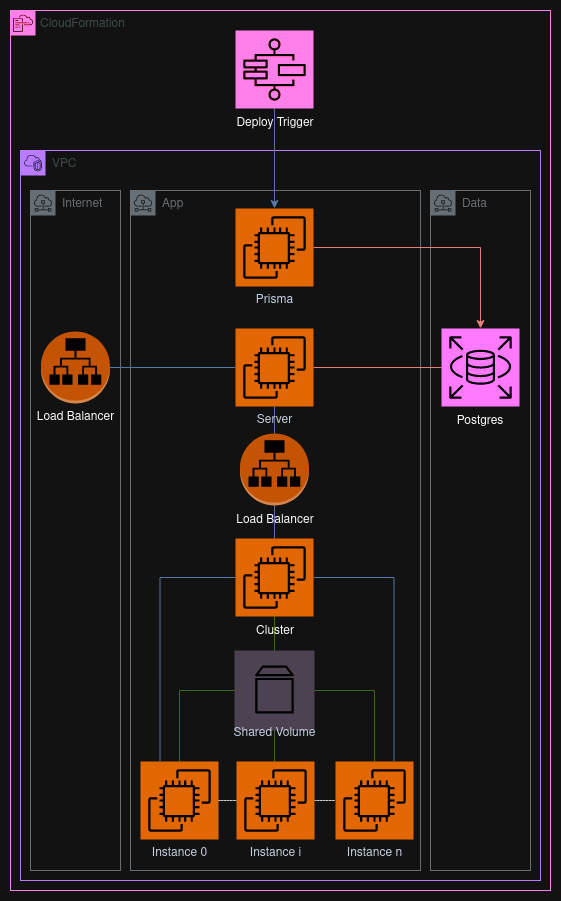

The diagram above was exported from draw.io. Its source (the exported page's mxGraphModel, read from the mxfile embedded in the PNG):
<mxGraphModel dx="683" dy="391" grid="1" gridSize="10" guides="1" tooltips="1" connect="1" arrows="1" fold="1" page="1" pageScale="1" pageWidth="850" pageHeight="1100" math="0" shadow="0">
  <root>
    <mxCell id="0" />
    <mxCell id="1" parent="0" />
    <mxCell id="kAvhp0L34wotTl0TghtW-110" value="" style="rounded=0;whiteSpace=wrap;html=1;fillColor=none;container=0;strokeColor=#E7157B;" parent="1" vertex="1">
      <mxGeometry x="155" y="110" width="540" height="880" as="geometry" />
    </mxCell>
    <mxCell id="kAvhp0L34wotTl0TghtW-3" value="Data" style="sketch=0;outlineConnect=0;gradientColor=none;html=1;whiteSpace=wrap;fontSize=12;fontStyle=0;shape=mxgraph.aws4.group;grIcon=mxgraph.aws4.group_subnet;strokeColor=#879196;fillColor=none;verticalAlign=top;align=left;spacingLeft=30;fontColor=#879196;dashed=0;" parent="1" vertex="1">
      <mxGeometry x="575" y="290" width="100" height="680" as="geometry" />
    </mxCell>
    <mxCell id="kAvhp0L34wotTl0TghtW-2" value="App" style="sketch=0;outlineConnect=0;gradientColor=none;html=1;whiteSpace=wrap;fontSize=12;fontStyle=0;shape=mxgraph.aws4.group;grIcon=mxgraph.aws4.group_subnet;strokeColor=#879196;fillColor=none;verticalAlign=top;align=left;spacingLeft=30;fontColor=#879196;dashed=0;movable=1;resizable=1;rotatable=1;deletable=1;editable=1;locked=0;connectable=1;" parent="1" vertex="1">
      <mxGeometry x="275" y="290" width="290" height="680" as="geometry" />
    </mxCell>
    <mxCell id="kAvhp0L34wotTl0TghtW-1" value="VPC" style="points=[[0,0],[0.25,0],[0.5,0],[0.75,0],[1,0],[1,0.25],[1,0.5],[1,0.75],[1,1],[0.75,1],[0.5,1],[0.25,1],[0,1],[0,0.75],[0,0.5],[0,0.25]];outlineConnect=0;gradientColor=none;html=1;whiteSpace=wrap;fontSize=12;fontStyle=0;container=1;pointerEvents=0;collapsible=0;recursiveResize=0;shape=mxgraph.aws4.group;grIcon=mxgraph.aws4.group_vpc2;strokeColor=#8C4FFF;fillColor=none;verticalAlign=top;align=left;spacingLeft=30;fontColor=#AAB7B8;dashed=0;movable=1;resizable=1;rotatable=1;deletable=1;editable=1;locked=0;connectable=1;" parent="1" vertex="1">
      <mxGeometry x="165" y="250" width="520" height="730" as="geometry" />
    </mxCell>
    <mxCell id="kAvhp0L34wotTl0TghtW-7" value="Internet" style="sketch=0;outlineConnect=0;gradientColor=none;html=1;whiteSpace=wrap;fontSize=12;fontStyle=0;shape=mxgraph.aws4.group;grIcon=mxgraph.aws4.group_subnet;strokeColor=#879196;fillColor=none;verticalAlign=top;align=left;spacingLeft=30;fontColor=#879196;dashed=0;" parent="1" vertex="1">
      <mxGeometry x="175" y="290" width="90" height="680" as="geometry" />
    </mxCell>
    <mxCell id="kAvhp0L34wotTl0TghtW-71" style="edgeStyle=orthogonalEdgeStyle;rounded=0;orthogonalLoop=1;jettySize=auto;html=1;exitX=0.5;exitY=0;exitDx=0;exitDy=0;exitPerimeter=0;entryX=0;entryY=0.5;entryDx=0;entryDy=0;fillColor=#d5e8d4;strokeColor=#82b366;startArrow=none;startFill=0;endArrow=none;endFill=0;" parent="1" source="kAvhp0L34wotTl0TghtW-29" target="kAvhp0L34wotTl0TghtW-31" edge="1">
      <mxGeometry relative="1" as="geometry" />
    </mxCell>
    <mxCell id="kAvhp0L34wotTl0TghtW-115" style="edgeStyle=orthogonalEdgeStyle;rounded=0;orthogonalLoop=1;jettySize=auto;html=1;exitX=1;exitY=0.5;exitDx=0;exitDy=0;exitPerimeter=0;endArrow=none;endFill=0;dashed=1;dashPattern=1 2;" parent="1" source="kAvhp0L34wotTl0TghtW-29" target="kAvhp0L34wotTl0TghtW-102" edge="1">
      <mxGeometry relative="1" as="geometry" />
    </mxCell>
    <mxCell id="kAvhp0L34wotTl0TghtW-29" value="Instance 0" style="sketch=0;points=[[0,0,0],[0.25,0,0],[0.5,0,0],[0.75,0,0],[1,0,0],[0,1,0],[0.25,1,0],[0.5,1,0],[0.75,1,0],[1,1,0],[0,0.25,0],[0,0.5,0],[0,0.75,0],[1,0.25,0],[1,0.5,0],[1,0.75,0]];outlineConnect=0;fontColor=#232F3E;fillColor=#ED7100;strokeColor=#ffffff;dashed=0;verticalLabelPosition=bottom;verticalAlign=top;align=center;html=1;fontSize=12;fontStyle=0;aspect=fixed;shape=mxgraph.aws4.resourceIcon;resIcon=mxgraph.aws4.ec2;" parent="1" vertex="1">
      <mxGeometry x="285" y="861" width="78" height="78" as="geometry" />
    </mxCell>
    <mxCell id="kAvhp0L34wotTl0TghtW-41" value="" style="group" parent="1" vertex="1" connectable="0">
      <mxGeometry x="379" y="750" width="80" height="80" as="geometry" />
    </mxCell>
    <mxCell id="kAvhp0L34wotTl0TghtW-103" value="" style="group" parent="kAvhp0L34wotTl0TghtW-41" vertex="1" connectable="0">
      <mxGeometry width="80" height="80" as="geometry" />
    </mxCell>
    <mxCell id="kAvhp0L34wotTl0TghtW-31" value="" style="whiteSpace=wrap;html=1;aspect=fixed;fillColor=#BFB5C4;strokeColor=none;" parent="kAvhp0L34wotTl0TghtW-103" vertex="1">
      <mxGeometry width="80" height="80" as="geometry" />
    </mxCell>
    <mxCell id="kAvhp0L34wotTl0TghtW-32" value="Shared Volume" style="sketch=0;outlineConnect=0;fontColor=#232F3E;gradientColor=none;strokeColor=#FFFFFF;fillColor=none;dashed=0;verticalLabelPosition=bottom;verticalAlign=top;align=center;html=1;fontSize=12;fontStyle=0;aspect=fixed;shape=mxgraph.aws4.resourceIcon;resIcon=mxgraph.aws4.volume;" parent="kAvhp0L34wotTl0TghtW-103" vertex="1">
      <mxGeometry x="10" y="9" width="60" height="60" as="geometry" />
    </mxCell>
    <mxCell id="kAvhp0L34wotTl0TghtW-65" style="edgeStyle=orthogonalEdgeStyle;rounded=0;orthogonalLoop=1;jettySize=auto;html=1;exitX=0.5;exitY=1;exitDx=0;exitDy=0;exitPerimeter=0;fillColor=#dae8fc;strokeColor=#6c8ebf;startArrow=none;startFill=0;endArrow=none;endFill=0;" parent="1" source="kAvhp0L34wotTl0TghtW-46" target="kAvhp0L34wotTl0TghtW-47" edge="1">
      <mxGeometry relative="1" as="geometry" />
    </mxCell>
    <mxCell id="kAvhp0L34wotTl0TghtW-72" style="edgeStyle=orthogonalEdgeStyle;rounded=0;orthogonalLoop=1;jettySize=auto;html=1;exitX=0.5;exitY=0;exitDx=0;exitDy=0;exitPerimeter=0;entryX=1;entryY=0.5;entryDx=0;entryDy=0;fillColor=#d5e8d4;strokeColor=#82b366;startArrow=none;startFill=0;endArrow=none;endFill=0;" parent="1" source="kAvhp0L34wotTl0TghtW-51" target="kAvhp0L34wotTl0TghtW-31" edge="1">
      <mxGeometry relative="1" as="geometry" />
    </mxCell>
    <mxCell id="kAvhp0L34wotTl0TghtW-51" value="Instance n" style="sketch=0;points=[[0,0,0],[0.25,0,0],[0.5,0,0],[0.75,0,0],[1,0,0],[0,1,0],[0.25,1,0],[0.5,1,0],[0.75,1,0],[1,1,0],[0,0.25,0],[0,0.5,0],[0,0.75,0],[1,0.25,0],[1,0.5,0],[1,0.75,0]];outlineConnect=0;fontColor=#232F3E;fillColor=#ED7100;strokeColor=#ffffff;dashed=0;verticalLabelPosition=bottom;verticalAlign=top;align=center;html=1;fontSize=12;fontStyle=0;aspect=fixed;shape=mxgraph.aws4.resourceIcon;resIcon=mxgraph.aws4.ec2;" parent="1" vertex="1">
      <mxGeometry x="480" y="861" width="78" height="78" as="geometry" />
    </mxCell>
    <mxCell id="kAvhp0L34wotTl0TghtW-59" style="edgeStyle=orthogonalEdgeStyle;rounded=0;orthogonalLoop=1;jettySize=auto;html=1;exitX=0.5;exitY=0;exitDx=0;exitDy=0;fillColor=#d5e8d4;strokeColor=#82b366;startArrow=none;startFill=0;endArrow=none;endFill=0;" parent="1" source="kAvhp0L34wotTl0TghtW-31" target="kAvhp0L34wotTl0TghtW-47" edge="1">
      <mxGeometry relative="1" as="geometry" />
    </mxCell>
    <mxCell id="kAvhp0L34wotTl0TghtW-64" style="edgeStyle=orthogonalEdgeStyle;rounded=0;orthogonalLoop=1;jettySize=auto;html=1;exitX=0.5;exitY=1;exitDx=0;exitDy=0;exitPerimeter=0;entryX=0.5;entryY=0;entryDx=0;entryDy=0;entryPerimeter=0;fillColor=#dae8fc;strokeColor=#6c8ebf;startArrow=none;startFill=0;endArrow=none;endFill=0;" parent="1" source="kAvhp0L34wotTl0TghtW-44" target="kAvhp0L34wotTl0TghtW-46" edge="1">
      <mxGeometry relative="1" as="geometry" />
    </mxCell>
    <mxCell id="kAvhp0L34wotTl0TghtW-66" style="edgeStyle=orthogonalEdgeStyle;rounded=0;orthogonalLoop=1;jettySize=auto;html=1;exitX=0;exitY=0.5;exitDx=0;exitDy=0;exitPerimeter=0;entryX=0.25;entryY=0;entryDx=0;entryDy=0;entryPerimeter=0;fillColor=#dae8fc;strokeColor=#6c8ebf;endArrow=none;endFill=0;" parent="1" source="kAvhp0L34wotTl0TghtW-47" target="kAvhp0L34wotTl0TghtW-29" edge="1">
      <mxGeometry relative="1" as="geometry" />
    </mxCell>
    <mxCell id="kAvhp0L34wotTl0TghtW-67" style="edgeStyle=orthogonalEdgeStyle;rounded=0;orthogonalLoop=1;jettySize=auto;html=1;exitX=1;exitY=0.5;exitDx=0;exitDy=0;exitPerimeter=0;entryX=0.75;entryY=0;entryDx=0;entryDy=0;entryPerimeter=0;fillColor=#dae8fc;strokeColor=#6c8ebf;startArrow=none;startFill=0;endArrow=none;endFill=0;" parent="1" source="kAvhp0L34wotTl0TghtW-47" target="kAvhp0L34wotTl0TghtW-51" edge="1">
      <mxGeometry relative="1" as="geometry" />
    </mxCell>
    <mxCell id="kAvhp0L34wotTl0TghtW-82" value="" style="group" parent="1" vertex="1" connectable="0">
      <mxGeometry x="380" y="130" width="80" height="108" as="geometry" />
    </mxCell>
    <mxCell id="kAvhp0L34wotTl0TghtW-10" value="" style="sketch=0;points=[[0,0,0],[0.25,0,0],[0.5,0,0],[0.75,0,0],[1,0,0],[0,1,0],[0.25,1,0],[0.5,1,0],[0.75,1,0],[1,1,0],[0,0.25,0],[0,0.5,0],[0,0.75,0],[1,0.25,0],[1,0.5,0],[1,0.75,0]];outlineConnect=0;fontColor=#232F3E;fillColor=#E7157B;strokeColor=#ffffff;dashed=0;verticalLabelPosition=bottom;verticalAlign=top;align=center;html=1;fontSize=12;fontStyle=0;aspect=fixed;shape=mxgraph.aws4.resourceIcon;resIcon=mxgraph.aws4.step_functions;" parent="kAvhp0L34wotTl0TghtW-82" vertex="1">
      <mxGeometry width="78" height="78" as="geometry" />
    </mxCell>
    <mxCell id="kAvhp0L34wotTl0TghtW-75" value="Deploy Trigger" style="text;html=1;align=center;verticalAlign=middle;whiteSpace=wrap;rounded=0;" parent="kAvhp0L34wotTl0TghtW-82" vertex="1">
      <mxGeometry y="78" width="80" height="30" as="geometry" />
    </mxCell>
    <mxCell id="kAvhp0L34wotTl0TghtW-83" value="" style="group" parent="1" vertex="1" connectable="0">
      <mxGeometry x="379" y="308" width="80" height="108" as="geometry" />
    </mxCell>
    <mxCell id="kAvhp0L34wotTl0TghtW-11" value="Prisma" style="sketch=0;points=[[0,0,0],[0.25,0,0],[0.5,0,0],[0.75,0,0],[1,0,0],[0,1,0],[0.25,1,0],[0.5,1,0],[0.75,1,0],[1,1,0],[0,0.25,0],[0,0.5,0],[0,0.75,0],[1,0.25,0],[1,0.5,0],[1,0.75,0]];outlineConnect=0;fontColor=#232F3E;fillColor=#ED7100;strokeColor=#ffffff;dashed=0;verticalLabelPosition=bottom;verticalAlign=top;align=center;html=1;fontSize=12;fontStyle=0;aspect=fixed;shape=mxgraph.aws4.resourceIcon;resIcon=mxgraph.aws4.ec2;" parent="kAvhp0L34wotTl0TghtW-83" vertex="1">
      <mxGeometry x="1" width="78" height="78" as="geometry" />
    </mxCell>
    <mxCell id="kAvhp0L34wotTl0TghtW-84" value="" style="group" parent="1" vertex="1" connectable="0">
      <mxGeometry x="180" y="431" width="80" height="105" as="geometry" />
    </mxCell>
    <mxCell id="kAvhp0L34wotTl0TghtW-8" value="Load Balancer" style="outlineConnect=0;dashed=0;verticalLabelPosition=bottom;verticalAlign=top;align=center;html=1;shape=mxgraph.aws3.application_load_balancer;fillColor=#F58534;gradientColor=none;" parent="kAvhp0L34wotTl0TghtW-84" vertex="1">
      <mxGeometry x="5.5" width="69" height="72" as="geometry" />
    </mxCell>
    <mxCell id="kAvhp0L34wotTl0TghtW-87" value="" style="group" parent="1" vertex="1" connectable="0">
      <mxGeometry x="380" y="428" width="80" height="108" as="geometry" />
    </mxCell>
    <mxCell id="kAvhp0L34wotTl0TghtW-44" value="Server" style="sketch=0;points=[[0,0,0],[0.25,0,0],[0.5,0,0],[0.75,0,0],[1,0,0],[0,1,0],[0.25,1,0],[0.5,1,0],[0.75,1,0],[1,1,0],[0,0.25,0],[0,0.5,0],[0,0.75,0],[1,0.25,0],[1,0.5,0],[1,0.75,0]];outlineConnect=0;fontColor=#232F3E;fillColor=#ED7100;strokeColor=#ffffff;dashed=0;verticalLabelPosition=bottom;verticalAlign=top;align=center;html=1;fontSize=12;fontStyle=0;aspect=fixed;shape=mxgraph.aws4.resourceIcon;resIcon=mxgraph.aws4.ec2;" parent="kAvhp0L34wotTl0TghtW-87" vertex="1">
      <mxGeometry width="78" height="78" as="geometry" />
    </mxCell>
    <mxCell id="kAvhp0L34wotTl0TghtW-95" value="" style="group" parent="1" vertex="1" connectable="0">
      <mxGeometry x="380" y="533" width="80" height="102" as="geometry" />
    </mxCell>
    <mxCell id="kAvhp0L34wotTl0TghtW-46" value="" style="outlineConnect=0;dashed=0;verticalLabelPosition=bottom;verticalAlign=top;align=center;html=1;shape=mxgraph.aws3.application_load_balancer;fillColor=#F58534;gradientColor=none;" parent="kAvhp0L34wotTl0TghtW-95" vertex="1">
      <mxGeometry x="4.5" width="69" height="72" as="geometry" />
    </mxCell>
    <mxCell id="kAvhp0L34wotTl0TghtW-93" value="Load Balancer" style="text;html=1;align=center;verticalAlign=middle;whiteSpace=wrap;rounded=0;" parent="kAvhp0L34wotTl0TghtW-95" vertex="1">
      <mxGeometry y="72" width="80" height="30" as="geometry" />
    </mxCell>
    <mxCell id="kAvhp0L34wotTl0TghtW-98" value="" style="group" parent="1" vertex="1" connectable="0">
      <mxGeometry x="380" y="638" width="80" height="108" as="geometry" />
    </mxCell>
    <mxCell id="kAvhp0L34wotTl0TghtW-47" value="" style="sketch=0;points=[[0,0,0],[0.25,0,0],[0.5,0,0],[0.75,0,0],[1,0,0],[0,1,0],[0.25,1,0],[0.5,1,0],[0.75,1,0],[1,1,0],[0,0.25,0],[0,0.5,0],[0,0.75,0],[1,0.25,0],[1,0.5,0],[1,0.75,0]];outlineConnect=0;fontColor=#232F3E;fillColor=#ED7100;strokeColor=#ffffff;dashed=0;verticalLabelPosition=bottom;verticalAlign=top;align=center;html=1;fontSize=12;fontStyle=0;aspect=fixed;shape=mxgraph.aws4.resourceIcon;resIcon=mxgraph.aws4.ec2;" parent="kAvhp0L34wotTl0TghtW-98" vertex="1">
      <mxGeometry width="78" height="78" as="geometry" />
    </mxCell>
    <mxCell id="kAvhp0L34wotTl0TghtW-97" value="Cluster" style="text;html=1;align=center;verticalAlign=middle;whiteSpace=wrap;rounded=0;" parent="kAvhp0L34wotTl0TghtW-98" vertex="1">
      <mxGeometry y="78" width="80" height="30" as="geometry" />
    </mxCell>
    <mxCell id="kAvhp0L34wotTl0TghtW-81" value="" style="group" parent="1" vertex="1" connectable="0">
      <mxGeometry x="585" y="428" width="80" height="108" as="geometry" />
    </mxCell>
    <mxCell id="kAvhp0L34wotTl0TghtW-42" value="" style="sketch=0;points=[[0,0,0],[0.25,0,0],[0.5,0,0],[0.75,0,0],[1,0,0],[0,1,0],[0.25,1,0],[0.5,1,0],[0.75,1,0],[1,1,0],[0,0.25,0],[0,0.5,0],[0,0.75,0],[1,0.25,0],[1,0.5,0],[1,0.75,0]];outlineConnect=0;fontColor=#232F3E;fillColor=#C925D1;strokeColor=#ffffff;dashed=0;verticalLabelPosition=bottom;verticalAlign=top;align=center;html=1;fontSize=12;fontStyle=0;aspect=fixed;shape=mxgraph.aws4.resourceIcon;resIcon=mxgraph.aws4.rds;" parent="kAvhp0L34wotTl0TghtW-81" vertex="1">
      <mxGeometry x="1" width="78" height="78" as="geometry" />
    </mxCell>
    <mxCell id="kAvhp0L34wotTl0TghtW-78" value="Postgres" style="text;html=1;align=center;verticalAlign=middle;whiteSpace=wrap;rounded=0;" parent="kAvhp0L34wotTl0TghtW-81" vertex="1">
      <mxGeometry y="78" width="80" height="30" as="geometry" />
    </mxCell>
    <mxCell id="kAvhp0L34wotTl0TghtW-99" style="edgeStyle=orthogonalEdgeStyle;rounded=0;orthogonalLoop=1;jettySize=auto;html=1;exitX=1;exitY=0.5;exitDx=0;exitDy=0;exitPerimeter=0;entryX=0;entryY=0.5;entryDx=0;entryDy=0;entryPerimeter=0;fillColor=#dae8fc;strokeColor=#6c8ebf;endArrow=none;endFill=0;" parent="1" source="kAvhp0L34wotTl0TghtW-8" target="kAvhp0L34wotTl0TghtW-44" edge="1">
      <mxGeometry relative="1" as="geometry" />
    </mxCell>
    <mxCell id="kAvhp0L34wotTl0TghtW-101" style="edgeStyle=orthogonalEdgeStyle;rounded=0;orthogonalLoop=1;jettySize=auto;html=1;exitX=1;exitY=0.5;exitDx=0;exitDy=0;exitPerimeter=0;endArrow=classic;endFill=1;fillColor=#f8cecc;strokeColor=#b85450;" parent="1" source="kAvhp0L34wotTl0TghtW-11" target="kAvhp0L34wotTl0TghtW-42" edge="1">
      <mxGeometry relative="1" as="geometry" />
    </mxCell>
    <mxCell id="kAvhp0L34wotTl0TghtW-104" style="edgeStyle=orthogonalEdgeStyle;rounded=0;orthogonalLoop=1;jettySize=auto;html=1;exitX=0.5;exitY=0;exitDx=0;exitDy=0;exitPerimeter=0;entryX=0.5;entryY=1;entryDx=0;entryDy=0;fillColor=#d5e8d4;strokeColor=#82b366;endArrow=none;endFill=0;" parent="1" source="kAvhp0L34wotTl0TghtW-102" target="kAvhp0L34wotTl0TghtW-31" edge="1">
      <mxGeometry relative="1" as="geometry" />
    </mxCell>
    <mxCell id="kAvhp0L34wotTl0TghtW-116" style="edgeStyle=orthogonalEdgeStyle;rounded=0;orthogonalLoop=1;jettySize=auto;html=1;exitX=1;exitY=0.5;exitDx=0;exitDy=0;exitPerimeter=0;endArrow=none;endFill=0;dashed=1;dashPattern=1 2;" parent="1" source="kAvhp0L34wotTl0TghtW-102" target="kAvhp0L34wotTl0TghtW-51" edge="1">
      <mxGeometry relative="1" as="geometry" />
    </mxCell>
    <mxCell id="kAvhp0L34wotTl0TghtW-102" value="Instance i" style="sketch=0;points=[[0,0,0],[0.25,0,0],[0.5,0,0],[0.75,0,0],[1,0,0],[0,1,0],[0.25,1,0],[0.5,1,0],[0.75,1,0],[1,1,0],[0,0.25,0],[0,0.5,0],[0,0.75,0],[1,0.25,0],[1,0.5,0],[1,0.75,0]];outlineConnect=0;fontColor=#232F3E;fillColor=#ED7100;strokeColor=#ffffff;dashed=0;verticalLabelPosition=bottom;verticalAlign=top;align=center;html=1;fontSize=12;fontStyle=0;aspect=fixed;shape=mxgraph.aws4.resourceIcon;resIcon=mxgraph.aws4.ec2;" parent="1" vertex="1">
      <mxGeometry x="381" y="861" width="78" height="78" as="geometry" />
    </mxCell>
    <mxCell id="kAvhp0L34wotTl0TghtW-105" style="edgeStyle=orthogonalEdgeStyle;rounded=0;orthogonalLoop=1;jettySize=auto;html=1;exitX=1;exitY=0.5;exitDx=0;exitDy=0;exitPerimeter=0;fillColor=#f8cecc;strokeColor=#b85450;endArrow=none;endFill=0;" parent="1" source="kAvhp0L34wotTl0TghtW-44" target="kAvhp0L34wotTl0TghtW-42" edge="1">
      <mxGeometry relative="1" as="geometry" />
    </mxCell>
    <mxCell id="kAvhp0L34wotTl0TghtW-107" style="edgeStyle=orthogonalEdgeStyle;rounded=0;orthogonalLoop=1;jettySize=auto;html=1;exitX=0.5;exitY=1;exitDx=0;exitDy=0;exitPerimeter=0;entryX=0.5;entryY=0;entryDx=0;entryDy=0;entryPerimeter=0;fillColor=#dae8fc;strokeColor=#6c8ebf;" parent="1" source="kAvhp0L34wotTl0TghtW-10" target="kAvhp0L34wotTl0TghtW-11" edge="1">
      <mxGeometry relative="1" as="geometry" />
    </mxCell>
    <mxCell id="kAvhp0L34wotTl0TghtW-113" value="" style="group" parent="1" vertex="1" connectable="0">
      <mxGeometry x="155" y="110" width="118" height="25" as="geometry" />
    </mxCell>
    <mxCell id="kAvhp0L34wotTl0TghtW-108" value="" style="sketch=0;points=[[0,0,0],[0.25,0,0],[0.5,0,0],[0.75,0,0],[1,0,0],[0,1,0],[0.25,1,0],[0.5,1,0],[0.75,1,0],[1,1,0],[0,0.25,0],[0,0.5,0],[0,0.75,0],[1,0.25,0],[1,0.5,0],[1,0.75,0]];points=[[0,0,0],[0.25,0,0],[0.5,0,0],[0.75,0,0],[1,0,0],[0,1,0],[0.25,1,0],[0.5,1,0],[0.75,1,0],[1,1,0],[0,0.25,0],[0,0.5,0],[0,0.75,0],[1,0.25,0],[1,0.5,0],[1,0.75,0]];outlineConnect=0;fontColor=#232F3E;fillColor=#E7157B;strokeColor=#ffffff;dashed=0;verticalLabelPosition=bottom;verticalAlign=top;align=center;html=1;fontSize=12;fontStyle=0;aspect=fixed;shape=mxgraph.aws4.resourceIcon;resIcon=mxgraph.aws4.cloudformation;container=0;" parent="kAvhp0L34wotTl0TghtW-113" vertex="1">
      <mxGeometry width="25" height="25" as="geometry" />
    </mxCell>
    <mxCell id="kAvhp0L34wotTl0TghtW-112" value="&lt;font color=&quot;#aab7b8&quot;&gt;CloudFormation&lt;/font&gt;" style="text;whiteSpace=wrap;html=1;container=0;" parent="kAvhp0L34wotTl0TghtW-113" vertex="1">
      <mxGeometry x="28" width="90" height="20" as="geometry" />
    </mxCell>
  </root>
</mxGraphModel>